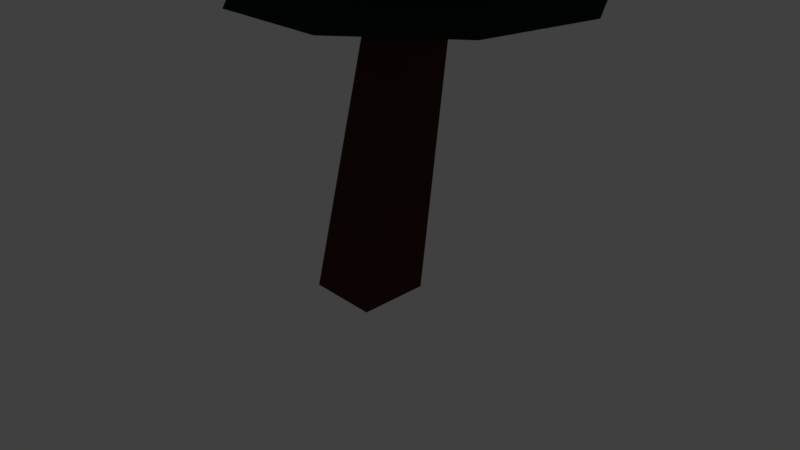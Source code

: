 # Source: bead-1.blend  (saved by Blender 2.78.0; exported with 4.5.12 LTS)
import bpy
from mathutils import Matrix  # noqa: F401  (used for matrix-valued properties, if any)

bpy.ops.wm.read_factory_settings(use_empty=True)
scene = bpy.context.scene
scene.name = 'Scene'

# ---- collections
col_collection_1 = bpy.data.collections.new('Collection 1'); scene.collection.children.link(col_collection_1)

# ---- materials (node trees are filled in below, after node groups)
mat_material = bpy.data.materials.new('Material')
mat_material.alpha_threshold = 0.0
mat_material.use_transparent_shadow = False
mat_material.diffuse_color = (0.06681, 0.02733, 0.01499, 1.0)
mat_material.roughness = 0.5
mat_material.line_color = (0.0, 0.0, 0.0, 1.0)
mat_material_001 = bpy.data.materials.new('Material.001')
mat_material_001.alpha_threshold = 0.0
mat_material_001.use_transparent_shadow = False
mat_material_001.diffuse_color = (0.00658, 0.04203, 0.02381, 1.0)
mat_material_001.roughness = 0.5

# ---- material node trees

# ---- world
world_world = bpy.data.worlds.new('World'); scene.world = world_world
world_world.color = (0.05088, 0.05088, 0.05088)
world_world.use_sun_shadow = False
world_world.sun_shadow_jitter_overblur = 0.0
world_world.cycles.sampling_method = 'MANUAL'

# ---- cameras
cam_camera = bpy.data.cameras.new('Camera')
cam_camera.clip_end = 100.0
cam_camera.lens = 35.0
cam_camera.sensor_width = 32.0
cam_camera.sensor_height = 18.0
cam_camera.ortho_scale = 7.314
cam_camera.dof.focus_distance = 0.0
cam_camera.dof.aperture_fstop = 128.0

# ---- lights
light_lamp = bpy.data.lights.new('Lamp', 'POINT')
light_lamp.transmission_factor = 0.0
light_lamp.cutoff_distance = 30.0
light_lamp.energy = 100.0
light_lamp.shadow_buffer_clip_start = 1.001
light_lamp.shadow_soft_size = 0.1
light_lamp.shadow_maximum_resolution = 0.006
light_lamp.use_absolute_resolution = True

# ---- meshes
me_cube = bpy.data.meshes.new('Cube')
me_cube.from_pydata([(0.4708, 0.4708, -0.4708), (0.4708, -0.4708, -0.4708), (-0.4708, -0.4708, -0.4708), (-0.4708, 0.4708, -0.4708), (1.307, 0.2502, 5.051), (1.307, -0.2502, 5.051), (0.8069, -0.2502, 5.051), (0.8069, 0.2502, 5.051), (0.8712, 0.1413, 9.733), (0.8712, -0.1413, 9.733), (0.5885, 0.1413, 9.733), (0.5885, -0.1413, 9.733), (1.137, 0.07983, 12.95), (1.137, -0.07983, 12.95), (0.9772, 0.07983, 12.95), (0.9772, -0.07983, 12.95), (0.931, 3.201, 4.239), (1.077, 1.855, 6.296), (3.04, 2.433, 4.239), (2.32, 1.402, 6.296), (4.162, 0.4896, 4.239), (2.982, 0.2558, 6.296), (3.773, -1.721, 4.239), (2.752, -1.048, 6.296), (2.053, -3.164, 4.239), (1.738, -1.899, 6.296), (-0.1912, -3.164, 4.239), (0.4147, -1.899, 6.296), (-1.911, -1.721, 4.239), (-0.5993, -1.048, 6.296), (-2.3, 0.4896, 4.239), (-0.8291, 0.2558, 6.296), (-1.178, 2.433, 4.239), (-0.1673, 1.402, 6.296), (3.019, 2.321, 5.788), (1.004, 3.054, 5.788), (4.091, 0.4641, 5.788), (3.719, -1.648, 5.788), (2.076, -3.026, 5.788), (-0.06803, -3.026, 5.788), (-1.711, -1.648, 5.788), (-2.083, 0.4641, 5.788), (-1.011, 2.321, 5.788), (1.954, 0.9712, 7.36), (1.077, 1.292, 7.455), (2.42, 0.1581, 7.31), (2.258, -0.7665, 7.328), (1.543, -1.37, 7.405), (0.6098, -1.37, 7.506), (-0.1052, -0.7665, 7.583), (-0.2673, 0.1581, 7.601), (0.1994, 0.9712, 7.55), (2.572, 1.756, 6.855), (1.04, 2.317, 7.02), (3.388, 0.3361, 6.767), (3.104, -1.279, 6.797), (1.856, -2.333, 6.932), (0.2251, -2.333, 7.108), (-1.024, -1.279, 7.243), (-1.307, 0.3361, 7.274), (-0.4918, 1.756, 7.186), (1.796, 0.8259, 8.552), (1.04, 1.103, 8.634), (2.198, 0.1252, 8.508), (2.059, -0.6716, 8.524), (1.442, -1.192, 8.59), (0.6381, -1.192, 8.677), (0.02186, -0.6716, 8.744), (-0.1178, 0.1252, 8.759), (0.2844, 0.8259, 8.715), (2.409, 1.569, 7.754), (1.033, 2.073, 7.903), (3.141, 0.2936, 7.675), (2.887, -1.157, 7.703), (1.765, -2.103, 7.824), (0.3012, -2.103, 7.982), (-0.8205, -1.157, 8.103), (-1.075, 0.2936, 8.131), (-0.3426, 1.569, 8.052), (1.435, 0.7388, 9.898), (0.7489, 0.989, 9.938), (1.8, 0.1054, 9.877), (1.673, -0.6148, 9.885), (1.114, -1.085, 9.917), (0.3838, -1.085, 9.959), (-0.1755, -0.6148, 9.991), (-0.3023, 0.1054, 9.998), (0.06279, 0.7388, 9.977), (1.814, 1.251, 9.345), (0.6986, 1.657, 9.409), (2.407, 0.2215, 9.311), (2.201, -0.949, 9.323), (1.292, -1.713, 9.375), (0.1053, -1.713, 9.444), (-0.8037, -0.949, 9.496), (-1.01, 0.2215, 9.508), (-0.4165, 1.251, 9.474), (1.287, 0.4865, 11.37), (0.8139, 0.6596, 11.41), (1.539, 0.04824, 11.35), (1.452, -0.4501, 11.35), (1.066, -0.7754, 11.39), (0.562, -0.7754, 11.44), (0.176, -0.4501, 11.47), (0.0885, 0.04824, 11.48), (0.3404, 0.4865, 11.46), (1.553, 0.9252, 10.78), (0.7133, 1.232, 10.86), (2.0, 0.1477, 10.74), (1.845, -0.7364, 10.75), (1.16, -1.314, 10.82), (0.2663, -1.314, 10.9), (-0.4184, -0.7364, 10.96), (-0.5737, 0.1477, 10.98), (-0.1267, 0.9252, 10.94), (1.211, 0.3076, 12.7), (0.8874, 0.4261, 12.73), (1.384, 0.007693, 12.68), (1.324, -0.3334, 12.69), (1.06, -0.556, 12.71), (0.715, -0.556, 12.74), (0.4508, -0.3334, 12.77), (0.3909, 0.007693, 12.77), (0.5633, 0.3076, 12.76), (1.592, 0.7981, 12.03), (0.8583, 1.066, 12.1), (1.982, 0.1189, 12.0), (1.847, -0.6535, 12.01), (1.249, -1.158, 12.07), (0.4678, -1.158, 12.14), (-0.1304, -0.6535, 12.19), (-0.266, 0.1189, 12.21), (0.1245, 0.7981, 12.17), (0.9859, -0.07829, 13.55), (0.931, 1.383, 4.574), (1.871, 1.04, 4.574), (2.372, 0.1738, 4.574), (2.198, -0.8116, 4.574), (1.431, -1.455, 4.574), (0.4307, -1.455, 4.574), (-0.3358, -0.8116, 4.574), (-0.5095, 0.1738, 4.574), (-0.009215, 1.04, 4.574), (0.931, 1.383, 4.574), (1.871, 1.04, 4.574), (2.372, 0.1738, 4.574), (2.198, -0.8116, 4.574), (1.431, -1.455, 4.574), (0.4307, -1.455, 4.574), (-0.3358, -0.8116, 4.574), (-0.5095, 0.1738, 4.574), (-0.009215, 1.04, 4.574), (0.931, 1.961, 3.479), (2.243, 1.483, 3.479), (2.941, 0.2742, 3.479), (2.699, -1.101, 3.479), (1.629, -1.998, 3.479), (0.2329, -1.998, 3.479), (-0.8368, -1.101, 3.479), (-1.079, 0.2742, 3.479), (-0.3811, 1.483, 3.479)], [], [(0, 1, 2, 3), (6, 5, 9, 11), (0, 4, 5, 1), (1, 5, 6, 2), (2, 6, 7, 3), (4, 0, 3, 7), (10, 11, 15, 14), (5, 4, 8, 9), (7, 6, 11, 10), (4, 7, 10, 8), (12, 14, 15, 13), (8, 10, 14, 12), (11, 9, 13, 15), (9, 8, 12, 13), (16, 17, 19, 18), (18, 19, 21, 20), (20, 21, 23, 22), (22, 23, 25, 24), (24, 25, 27, 26), (26, 27, 29, 28), (28, 29, 31, 30), (21, 19, 34, 36), (30, 31, 33, 32), (32, 33, 17, 16), (30, 32, 142, 141), (37, 36, 45, 46), (17, 33, 42, 35), (33, 31, 41, 42), (31, 29, 40, 41), (29, 27, 39, 40), (27, 25, 38, 39), (25, 23, 37, 38), (19, 17, 35, 34), (23, 21, 36, 37), (45, 43, 52, 54), (41, 40, 49, 50), (38, 37, 46, 47), (34, 35, 44, 43), (42, 41, 50, 51), (39, 38, 47, 48), (36, 34, 43, 45), (35, 42, 51, 44), (40, 39, 48, 49), (52, 53, 62, 61), (44, 51, 60, 53), (49, 48, 57, 58), (46, 45, 54, 55), (50, 49, 58, 59), (47, 46, 55, 56), (43, 44, 53, 52), (51, 50, 59, 60), (48, 47, 56, 57), (68, 67, 76, 77), (60, 59, 68, 69), (57, 56, 65, 66), (54, 52, 61, 63), (53, 60, 69, 62), (58, 57, 66, 67), (55, 54, 63, 64), (59, 58, 67, 68), (56, 55, 64, 65), (71, 78, 87, 80), (65, 64, 73, 74), (61, 62, 71, 70), (69, 68, 77, 78), (66, 65, 74, 75), (63, 61, 70, 72), (62, 69, 78, 71), (67, 66, 75, 76), (64, 63, 72, 73), (87, 86, 95, 96), (76, 75, 84, 85), (73, 72, 81, 82), (77, 76, 85, 86), (74, 73, 82, 83), (70, 71, 80, 79), (78, 77, 86, 87), (75, 74, 83, 84), (72, 70, 79, 81), (95, 94, 103, 104), (84, 83, 92, 93), (81, 79, 88, 90), (80, 87, 96, 89), (85, 84, 93, 94), (82, 81, 90, 91), (86, 85, 94, 95), (83, 82, 91, 92), (79, 80, 89, 88), (103, 102, 111, 112), (92, 91, 100, 101), (88, 89, 98, 97), (96, 95, 104, 105), (93, 92, 101, 102), (90, 88, 97, 99), (89, 96, 105, 98), (94, 93, 102, 103), (91, 90, 99, 100), (111, 110, 119, 120), (100, 99, 108, 109), (104, 103, 112, 113), (101, 100, 109, 110), (97, 98, 107, 106), (105, 104, 113, 114), (102, 101, 110, 111), (99, 97, 106, 108), (98, 105, 114, 107), (119, 118, 127, 128), (108, 106, 115, 117), (107, 114, 123, 116), (112, 111, 120, 121), (109, 108, 117, 118), (113, 112, 121, 122), (110, 109, 118, 119), (106, 107, 116, 115), (114, 113, 122, 123), (127, 126, 133), (115, 116, 125, 124), (123, 122, 131, 132), (120, 119, 128, 129), (117, 115, 124, 126), (116, 123, 132, 125), (121, 120, 129, 130), (118, 117, 126, 127), (122, 121, 130, 131), (131, 130, 133), (128, 127, 133), (124, 125, 133), (132, 131, 133), (129, 128, 133), (126, 124, 133), (125, 132, 133), (130, 129, 133), (140, 141, 150, 149), (28, 30, 141, 140), (26, 28, 140, 139), (24, 26, 139, 138), (22, 24, 138, 137), (16, 18, 135, 134), (20, 22, 137, 136), (18, 20, 136, 135), (32, 16, 134, 142), (151, 143, 152, 160), (137, 138, 147, 146), (134, 135, 144, 143), (141, 142, 151, 150), (138, 139, 148, 147), (135, 136, 145, 144), (142, 134, 143, 151), (139, 140, 149, 148), (136, 137, 146, 145), (152, 153, 154, 155, 156, 157, 158, 159, 160), (148, 149, 158, 157), (145, 146, 155, 154), (149, 150, 159, 158), (146, 147, 156, 155), (143, 144, 153, 152), (150, 151, 160, 159), (147, 148, 157, 156), (144, 145, 154, 153)])
me_cube.polygons.foreach_set('material_index', [0, 0, 0, 0, 0, 0, 0, 0, 0, 0, 0, 0, 0, 0, 1, 1, 1, 1, 1, 1, 1, 1, 1, 1, 1, 1, 1, 1, 1, 1, 1, 1, 1, 1, 1, 1, 1, 1, 1, 1, 1, 1, 1, 1, 1, 1, 1, 1, 1, 1, 1, 1, 1, 1, 1, 1, 1, 1, 1, 1, 1, 1, 1, 1, 1, 1, 1, 1, 1, 1, 1, 1, 1, 1, 1, 1, 1, 1, 1, 1, 1, 1, 1, 1, 1, 1, 1, 1, 1, 1, 1, 1, 1, 1, 1, 1, 1, 1, 1, 1, 1, 1, 1, 1, 1, 1, 1, 1, 1, 1, 1, 1, 1, 1, 1, 1, 1, 1, 1, 1, 1, 1, 1, 1, 1, 1, 1, 1, 1, 1, 1, 1, 1, 1, 1, 1, 1, 1, 1, 1, 1, 1, 1, 1, 1, 1, 1, 1, 1, 1, 1, 1, 1, 1, 1, 1, 1, 1, 1])
_uv = me_cube.uv_layers.new(name='UVMap')
_uv.uv.foreach_set('vector', [0.4999, 0.486, 0.4999, 0.4431, 0.5427, 0.4431, 0.5427, 0.486, 0.588, 0.3466, 0.5654, 0.3443, 0.607, 0.1418, 0.6198, 0.1431, 0.7167, 0.5991, 0.7202, 0.3569, 0.7429, 0.3569, 0.7593, 0.5991, 0.5773, 0.5907, 0.5654, 0.3443, 0.588, 0.3466, 0.6198, 0.5951, 0.6741, 0.6046, 0.6859, 0.3466, 0.7085, 0.3466, 0.7167, 0.6046, 0.6198, 0.2501, 0.6316, 0.004823, 0.6741, 0.0, 0.6424, 0.2475, 0.7104, 0.1456, 0.6976, 0.1456, 0.7029, 0.0, 0.7102, 0.0, 0.7429, 0.3569, 0.7202, 0.3569, 0.7239, 0.1429, 0.7367, 0.1429, 0.7085, 0.3466, 0.6859, 0.3466, 0.6976, 0.1456, 0.7104, 0.1456, 0.6198, 0.2501, 0.6424, 0.2475, 0.6741, 0.4495, 0.6613, 0.451, 0.2814, 0.3021, 0.2814, 0.2948, 0.2886, 0.2948, 0.2886, 0.3021, 0.6613, 0.451, 0.6741, 0.4495, 0.6715, 0.5911, 0.6643, 0.592, 0.6198, 0.1431, 0.607, 0.1418, 0.6101, 0.0, 0.6173, 0.000753, 0.7367, 0.1429, 0.7239, 0.1429, 0.7237, 4.353e-08, 0.7309, 0.0, 0.6741, 0.7014, 0.7821, 0.7076, 0.7885, 0.764, 0.6851, 0.7971, 0.5714, 0.5951, 0.6704, 0.6404, 0.6668, 0.6903, 0.5654, 0.6797, 0.5654, 0.6797, 0.6668, 0.6903, 0.6704, 0.7503, 0.5714, 0.7815, 0.3875, 0.7566, 0.2892, 0.71, 0.3006, 0.6633, 0.4068, 0.6773, 0.4068, 0.6773, 0.3006, 0.6633, 0.3006, 0.6029, 0.4068, 0.5748, 0.4068, 0.5748, 0.3006, 0.6029, 0.2892, 0.5571, 0.3875, 0.4972, 0.4175, 0.6534, 0.5228, 0.6869, 0.5165, 0.7469, 0.4068, 0.755, 0.4771, 0.06252, 0.4179, 0.052, 0.4069, 0.0, 0.5028, 0.01705, 0.4068, 0.755, 0.5165, 0.7469, 0.5228, 0.7967, 0.4175, 0.8394, 0.6851, 0.6046, 0.7885, 0.6505, 0.7821, 0.7076, 0.6741, 0.7014, 0.1232, 0.0, 0.2236, 0.01774, 0.1821, 0.08909, 0.1374, 0.08118, 0.9453, 0.3531, 0.9453, 0.4506, 0.865, 0.4291, 0.8642, 0.3865, 0.3658, 0.08217, 0.3453, 0.1389, 0.2892, 0.1408, 0.3225, 0.04886, 0.3453, 0.1389, 0.3658, 0.1957, 0.3225, 0.2327, 0.2892, 0.1408, 0.3658, 0.1957, 0.4179, 0.2259, 0.4069, 0.2817, 0.3225, 0.2327, 0.4179, 0.2259, 0.4771, 0.2154, 0.5028, 0.2648, 0.4069, 0.2817, 0.4771, 0.2154, 0.5158, 0.1692, 0.5654, 0.1899, 0.5028, 0.2648, 0.5158, 0.1692, 0.5158, 0.1088, 0.5654, 0.09203, 0.5654, 0.1899, 0.4179, 0.052, 0.3658, 0.08217, 0.3225, 0.04886, 0.4069, 0.0, 0.5158, 0.1088, 0.4771, 0.06252, 0.5028, 0.01705, 0.5654, 0.09203, 0.4572, 0.3679, 0.4299, 0.3351, 0.4522, 0.2948, 0.4999, 0.3521, 0.0, 0.7688, 0.008426, 0.6716, 0.1067, 0.7108, 0.1038, 0.7534, 0.1898, 0.5615, 0.2159, 0.4881, 0.2873, 0.5622, 0.2792, 0.5946, 0.7791, 0.1829, 0.7593, 0.09305, 0.8562, 0.08556, 0.8608, 0.1251, 0.01174, 0.8493, 0.0, 0.7688, 0.1038, 0.7534, 0.1067, 0.7885, 0.1798, 0.6589, 0.1898, 0.5615, 0.2792, 0.5946, 0.2792, 0.6374, 0.9405, 0.1829, 0.9405, 0.2808, 0.8679, 0.2518, 0.8678, 0.209, 0.7593, 0.09305, 0.7604, 0.0, 0.8608, 0.04465, 0.8562, 0.08556, 0.1905, 0.7346, 0.1798, 0.6589, 0.2792, 0.6374, 0.2873, 0.6707, 0.7965, 0.8711, 0.7885, 0.8021, 0.875, 0.7927, 0.8789, 0.8268, 0.388, 0.3276, 0.3511, 0.349, 0.3146, 0.3191, 0.379, 0.2817, 0.3511, 0.4295, 0.388, 0.451, 0.379, 0.4972, 0.3146, 0.4597, 0.4572, 0.4108, 0.4572, 0.3679, 0.4999, 0.3521, 0.4999, 0.427, 0.3366, 0.3892, 0.3511, 0.4295, 0.3146, 0.4597, 0.2892, 0.3894, 0.4299, 0.4436, 0.4572, 0.4108, 0.4999, 0.427, 0.4522, 0.4843, 0.4299, 0.3351, 0.388, 0.3276, 0.379, 0.2817, 0.4522, 0.2948, 0.3511, 0.349, 0.3366, 0.3892, 0.2892, 0.3894, 0.3146, 0.3191, 0.388, 0.451, 0.4299, 0.4436, 0.4522, 0.4843, 0.379, 0.4972, 0.05604, 0.4267, 0.08785, 0.4452, 0.08075, 0.4881, 0.02286, 0.4544, 0.8659, 0.1358, 0.8608, 0.07445, 0.9417, 0.06473, 0.9442, 0.09498, 0.2814, 0.353, 0.2814, 0.4278, 0.1965, 0.4004, 0.1965, 0.3635, 0.5654, 0.8436, 0.5725, 0.7815, 0.6565, 0.8216, 0.653, 0.8522, 0.7885, 0.8021, 0.7965, 0.7306, 0.8789, 0.7574, 0.875, 0.7927, 0.2673, 0.2948, 0.2814, 0.353, 0.1965, 0.3635, 0.1896, 0.3348, 0.5725, 0.9178, 0.5654, 0.8436, 0.653, 0.8522, 0.6565, 0.8888, 0.8608, 0.07445, 0.8659, 0.0, 0.9442, 0.028, 0.9417, 0.06473, 0.2814, 0.4278, 0.2673, 0.4843, 0.1896, 0.4283, 0.1965, 0.4004, 0.7885, 0.6683, 0.7987, 0.6046, 0.8945, 0.6177, 0.8909, 0.6495, 0.1476, 0.4107, 0.1476, 0.3738, 0.1896, 0.3582, 0.1896, 0.4253, 0.08785, 0.339, 0.05604, 0.3574, 0.02286, 0.3282, 0.08075, 0.2948, 0.04348, 0.392, 0.05604, 0.4267, 0.02286, 0.4544, 0.0, 0.3912, 0.124, 0.4389, 0.1476, 0.4107, 0.1896, 0.4253, 0.1466, 0.4766, 0.124, 0.3455, 0.08785, 0.339, 0.08075, 0.2948, 0.1466, 0.3066, 0.05604, 0.3574, 0.04348, 0.392, 0.0, 0.3912, 0.02286, 0.3282, 0.08785, 0.4452, 0.124, 0.4389, 0.1466, 0.4766, 0.08075, 0.4881, 0.1476, 0.3738, 0.124, 0.3455, 0.1466, 0.3066, 0.1896, 0.3582, 0.5105, 0.5344, 0.4778, 0.5286, 0.472, 0.4972, 0.5252, 0.5066, 0.8551, 0.1829, 0.8678, 0.2352, 0.7684, 0.2289, 0.7634, 0.203, 0.1813, 0.857, 0.1755, 0.7903, 0.2847, 0.798, 0.2873, 0.8311, 0.6741, 0.8639, 0.6793, 0.7971, 0.7687, 0.8255, 0.7659, 0.8586, 0.8678, 0.3024, 0.8551, 0.3531, 0.7593, 0.2874, 0.7668, 0.2623, 0.7927, 0.7306, 0.7885, 0.6683, 0.8909, 0.6495, 0.8945, 0.6804, 0.6782, 0.919, 0.6741, 0.8639, 0.7659, 0.8586, 0.7687, 0.886, 0.8678, 0.2352, 0.8678, 0.3024, 0.7668, 0.2623, 0.7684, 0.2289, 0.1755, 0.7903, 0.1823, 0.7346, 0.2873, 0.7704, 0.2847, 0.798, 0.04433, 0.8493, 0.09801, 0.8536, 0.07322, 0.9522, 0.05035, 0.9505, 0.4376, 0.5767, 0.449, 0.608, 0.4252, 0.6263, 0.4068, 0.5753, 0.5105, 0.6189, 0.5319, 0.5933, 0.5599, 0.6024, 0.5252, 0.6439, 0.5319, 0.5599, 0.5105, 0.5344, 0.5252, 0.5066, 0.5599, 0.5482, 0.449, 0.5453, 0.4376, 0.5767, 0.4068, 0.5753, 0.4252, 0.5243, 0.4778, 0.6247, 0.5105, 0.6189, 0.5252, 0.6439, 0.472, 0.6534, 0.4778, 0.5286, 0.449, 0.5453, 0.4252, 0.5243, 0.472, 0.4972, 0.449, 0.608, 0.4778, 0.6247, 0.472, 0.6534, 0.4252, 0.6263, 0.5319, 0.5933, 0.5319, 0.5599, 0.5599, 0.5482, 0.5599, 0.6024, 0.3266, 0.8366, 0.3465, 0.8482, 0.3384, 0.8746, 0.3031, 0.8541, 0.7612, 0.3942, 0.7728, 0.3531, 0.8642, 0.3957, 0.8599, 0.4132, 0.7593, 0.4979, 0.8092, 0.4904, 0.8131, 0.5916, 0.7919, 0.5941, 0.0, 0.8542, 0.04433, 0.8493, 0.05035, 0.9505, 0.0315, 0.9522, 0.7593, 0.4484, 0.7612, 0.3942, 0.8599, 0.4132, 0.8599, 0.4363, 0.2291, 0.857, 0.2738, 0.861, 0.2429, 0.9576, 0.2238, 0.9555, 0.8092, 0.4904, 0.8607, 0.4945, 0.835, 0.5941, 0.8131, 0.5916, 0.7681, 0.4904, 0.7593, 0.4484, 0.8599, 0.4363, 0.8642, 0.4542, 0.1755, 0.8616, 0.2291, 0.857, 0.2238, 0.9555, 0.201, 0.9576, 0.8607, 0.5624, 0.8607, 0.5214, 0.9523, 0.5341, 0.9523, 0.5499, 0.3839, 0.8265, 0.3839, 0.8034, 0.4047, 0.7951, 0.4047, 0.8361, 0.3188, 0.8149, 0.3266, 0.8366, 0.3031, 0.8541, 0.2892, 0.8155, 0.3691, 0.8442, 0.3839, 0.8265, 0.4047, 0.8361, 0.3785, 0.8675, 0.3691, 0.7857, 0.3465, 0.7817, 0.3384, 0.7566, 0.3785, 0.7637, 0.3266, 0.7932, 0.3188, 0.8149, 0.2892, 0.8155, 0.3031, 0.7771, 0.3465, 0.8482, 0.3691, 0.8442, 0.3785, 0.8675, 0.3384, 0.8746, 0.3839, 0.8034, 0.3691, 0.7857, 0.3785, 0.7637, 0.4047, 0.7951, 0.3465, 0.7817, 0.3266, 0.7932, 0.3031, 0.7771, 0.3384, 0.7566, 0.4551, 0.9138, 0.4706, 0.9111, 0.4848, 0.9362, 0.4498, 0.9425, 0.9194, 0.7306, 0.9532, 0.7343, 0.9293, 0.8244, 0.9163, 0.823, 0.1357, 0.8493, 0.1746, 0.8537, 0.1511, 0.9438, 0.1361, 0.9422, 0.8684, 0.5942, 0.8607, 0.5624, 0.9523, 0.5499, 0.9553, 0.5622, 0.8789, 0.7343, 0.9194, 0.7306, 0.9163, 0.823, 0.9006, 0.8244, 0.822, 0.8711, 0.8625, 0.8741, 0.8422, 0.9638, 0.8265, 0.9627, 0.8607, 0.5214, 0.8684, 0.4904, 0.9553, 0.5222, 0.9523, 0.5341, 0.09801, 0.8537, 0.1357, 0.8493, 0.1361, 0.9422, 0.1215, 0.9438, 0.7885, 0.8741, 0.822, 0.8711, 0.8265, 0.9627, 0.8136, 0.9638, 0.735, 0.9985, 0.7007, 0.9893, 0.735, 0.919, 0.4807, 0.8832, 0.4706, 0.8711, 0.4848, 0.8456, 0.5077, 0.873, 0.4551, 0.8683, 0.4415, 0.8763, 0.4189, 0.8574, 0.4498, 0.8394, 0.4415, 0.906, 0.4551, 0.9138, 0.4498, 0.9425, 0.4189, 0.9246, 0.4807, 0.899, 0.4807, 0.8832, 0.5077, 0.873, 0.5077, 0.9088, 0.4706, 0.8711, 0.4551, 0.8683, 0.4498, 0.8394, 0.4848, 0.8456, 0.4361, 0.8911, 0.4415, 0.906, 0.4189, 0.9246, 0.4068, 0.891, 0.4706, 0.9111, 0.4807, 0.899, 0.5077, 0.9088, 0.4848, 0.9362, 0.4415, 0.8763, 0.4361, 0.8911, 0.4068, 0.891, 0.4189, 0.8574, 0.9657, 0.8339, 1.0, 0.8244, 1.0, 0.9022, 0.3084, 0.9304, 0.2892, 0.9102, 0.3655, 0.8746, 0.5654, 0.9444, 0.5941, 0.9278, 0.6268, 1.0, 0.9391, 0.8462, 0.9657, 0.8339, 1.0, 0.9022, 0.3385, 0.9495, 0.3084, 0.9304, 0.3655, 0.8746, 0.7007, 0.9893, 0.6741, 0.976, 0.735, 0.919, 0.5941, 0.9278, 0.6268, 0.9178, 0.6268, 1.0, 0.3655, 0.9586, 0.3385, 0.9495, 0.3655, 0.8746, 0.0, 0.0, 0.0, 0.0, 0.0, 0.0, 0.0, 0.0, 0.03488, 0.05123, 0.1232, 0.0, 0.1374, 0.08118, 0.09799, 0.104, 0.0, 0.1475, 0.03488, 0.05123, 0.09799, 0.104, 0.08244, 0.1469, 0.03488, 0.2437, 0.0, 0.1475, 0.08244, 0.1469, 0.09799, 0.1898, 0.1232, 0.2948, 0.03488, 0.2437, 0.09799, 0.1898, 0.1374, 0.2126, 0.2892, 0.09615, 0.2892, 0.1985, 0.2114, 0.1697, 0.2114, 0.124, 0.2236, 0.277, 0.1232, 0.2948, 0.1374, 0.2126, 0.1821, 0.2047, 0.2892, 0.1985, 0.2236, 0.277, 0.1821, 0.2047, 0.2114, 0.1697, 0.2236, 0.01774, 0.2892, 0.09615, 0.2114, 0.124, 0.1821, 0.08909, 0.1671, 0.6885, 0.1622, 0.7316, 0.1067, 0.7318, 0.1136, 0.6716, 0.0, 0.0, 0.0, 0.0, 0.0, 0.0, 0.0, 0.0, 0.0, 0.0, 0.0, 0.0, 0.0, 0.0, 0.0, 0.0, 0.0, 0.0, 0.0, 0.0, 0.0, 0.0, 0.0, 0.0, 0.0, 0.0, 0.0, 0.0, 0.0, 0.0, 0.0, 0.0, 0.0, 0.0, 0.0, 0.0, 0.0, 0.0, 0.0, 0.0, 0.0, 0.0, 0.0, 0.0, 0.0, 0.0, 0.0, 0.0, 0.0, 0.0, 0.0, 0.0, 0.0, 0.0, 0.0, 0.0, 0.0, 0.0, 0.0, 0.0, 0.0, 0.0, 0.0, 0.0, 0.0766, 0.4881, 0.139, 0.4992, 0.1798, 0.548, 0.1798, 0.6117, 0.139, 0.6605, 0.0766, 0.6716, 0.02169, 0.6397, 0.0, 0.5798, 0.02169, 0.5199, 0.5547, 0.3856, 0.5633, 0.4202, 0.5119, 0.4431, 0.4999, 0.3948, 0.948, 0.6616, 0.9507, 0.707, 0.8982, 0.7205, 0.8945, 0.6572, 0.9391, 0.8398, 0.9343, 0.8851, 0.8789, 0.8876, 0.8856, 0.8244, 0.5633, 0.3046, 0.5547, 0.3399, 0.4999, 0.331, 0.5119, 0.2817, 0.1622, 0.7316, 0.1671, 0.7743, 0.1136, 0.7913, 0.1067, 0.7318, 0.9343, 0.8851, 0.9391, 0.9227, 0.8856, 0.9401, 0.8789, 0.8876, 0.5547, 0.3399, 0.5547, 0.3856, 0.4999, 0.3948, 0.4999, 0.331, 0.9507, 0.6239, 0.948, 0.6616, 0.8945, 0.6572, 0.8982, 0.6046])
me_cube.materials.append(mat_material)
me_cube.materials.append(mat_material_001)
me_cube.use_remesh_preserve_volume = False
me_cube.use_remesh_preserve_attributes = False
me_cube.use_mirror_vertex_groups = False
me_cube.update()

# ---- objects
ob_cube = bpy.data.objects.new('Cube', me_cube)
ob_lamp = bpy.data.objects.new('Lamp', light_lamp)
ob_camera = bpy.data.objects.new('Camera', cam_camera)

# ---- transforms, parenting, visibility, modifiers, constraints
ob_cube.location = (0.0, 0.0, 0.0)
ob_cube.lock_rotations_4d = False
ob_cube.empty_display_type = 'ARROWS'
ob_cube.lineart.crease_threshold = 0.0
ob_lamp.location = (4.076, 1.005, 5.904)
ob_lamp.rotation_euler = (0.6503, 0.05522, 1.866)
ob_lamp.lock_rotations_4d = False
ob_lamp.empty_display_type = 'ARROWS'
ob_lamp.color = (0.0, 0.0, 0.0, 0.0)
ob_lamp.lineart.crease_threshold = 0.0
ob_camera.location = (7.481, -6.508, 5.344)
ob_camera.rotation_euler = (1.109, 0.0, 0.8149)
ob_camera.lock_rotations_4d = False
ob_camera.empty_display_type = 'ARROWS'
ob_camera.color = (0.0, 0.0, 0.0, 0.0)
ob_camera.display_type = 'WIRE'
ob_camera.lineart.crease_threshold = 0.0

# ---- collection membership
col_collection_1.objects.link(ob_cube)
col_collection_1.objects.link(ob_lamp)
col_collection_1.objects.link(ob_camera)

# ---- scene / render settings (as saved in the file)
scene.camera = ob_camera
scene.frame_start = 1; scene.frame_end = 250; scene.frame_set(1)
scene.render.engine = 'BLENDER_EEVEE_NEXT'
scene.render.resolution_percentage = 50
scene.render.dither_intensity = 0.0
scene.cycles.use_denoising = False
scene.cycles.samples = 128
scene.cycles.sampling_pattern = 'TABULATED_SOBOL'
scene.cycles.light_sampling_threshold = 0.0
scene.cycles.use_adaptive_sampling = False
scene.cycles.use_light_tree = False
scene.cycles.blur_glossy = 0.0
scene.cycles.sample_clamp_indirect = 0.0
scene.view_settings.view_transform = 'Standard'
bpy.context.view_layer.update()

